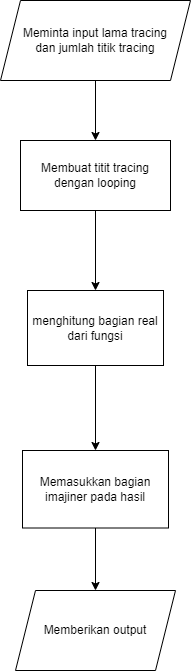

The diagram above was exported from draw.io. Its source (the exported page's mxGraphModel, read from the mxfile embedded in the PNG):
<mxGraphModel dx="868" dy="482" grid="1" gridSize="10" guides="1" tooltips="1" connect="1" arrows="1" fold="1" page="1" pageScale="1" pageWidth="827" pageHeight="1169" math="0" shadow="0">
  <root>
    <mxCell id="0" />
    <mxCell id="1" parent="0" />
    <mxCell id="dAtUiQ2MdRVWmnZ6Jykt-3" value="" style="edgeStyle=orthogonalEdgeStyle;rounded=0;orthogonalLoop=1;jettySize=auto;html=1;" edge="1" parent="1" source="dAtUiQ2MdRVWmnZ6Jykt-1">
      <mxGeometry relative="1" as="geometry">
        <mxPoint x="414" y="340" as="targetPoint" />
      </mxGeometry>
    </mxCell>
    <mxCell id="dAtUiQ2MdRVWmnZ6Jykt-1" value="Meminta input lama tracing&lt;br&gt;dan jumlah titik tracing" style="shape=parallelogram;perimeter=parallelogramPerimeter;whiteSpace=wrap;html=1;fixedSize=1;" vertex="1" parent="1">
      <mxGeometry x="319" y="200" width="190" height="80" as="geometry" />
    </mxCell>
    <mxCell id="dAtUiQ2MdRVWmnZ6Jykt-7" value="" style="edgeStyle=orthogonalEdgeStyle;rounded=0;orthogonalLoop=1;jettySize=auto;html=1;" edge="1" parent="1" source="dAtUiQ2MdRVWmnZ6Jykt-5" target="dAtUiQ2MdRVWmnZ6Jykt-6">
      <mxGeometry relative="1" as="geometry" />
    </mxCell>
    <mxCell id="dAtUiQ2MdRVWmnZ6Jykt-5" value="Membuat titit tracing dengan looping" style="rounded=0;whiteSpace=wrap;html=1;" vertex="1" parent="1">
      <mxGeometry x="339" y="340" width="150" height="70" as="geometry" />
    </mxCell>
    <mxCell id="dAtUiQ2MdRVWmnZ6Jykt-9" value="" style="edgeStyle=orthogonalEdgeStyle;rounded=0;orthogonalLoop=1;jettySize=auto;html=1;" edge="1" parent="1" source="dAtUiQ2MdRVWmnZ6Jykt-6" target="dAtUiQ2MdRVWmnZ6Jykt-8">
      <mxGeometry relative="1" as="geometry" />
    </mxCell>
    <mxCell id="dAtUiQ2MdRVWmnZ6Jykt-6" value="menghitung bagian real dari fungsi" style="whiteSpace=wrap;html=1;rounded=0;" vertex="1" parent="1">
      <mxGeometry x="346" y="490" width="136" height="75" as="geometry" />
    </mxCell>
    <mxCell id="dAtUiQ2MdRVWmnZ6Jykt-11" value="" style="edgeStyle=orthogonalEdgeStyle;rounded=0;orthogonalLoop=1;jettySize=auto;html=1;" edge="1" parent="1" source="dAtUiQ2MdRVWmnZ6Jykt-8" target="dAtUiQ2MdRVWmnZ6Jykt-10">
      <mxGeometry relative="1" as="geometry" />
    </mxCell>
    <mxCell id="dAtUiQ2MdRVWmnZ6Jykt-8" value="Memasukkan bagian imajiner pada hasil" style="whiteSpace=wrap;html=1;rounded=0;" vertex="1" parent="1">
      <mxGeometry x="341" y="650" width="146" height="77.5" as="geometry" />
    </mxCell>
    <mxCell id="dAtUiQ2MdRVWmnZ6Jykt-10" value="Memberikan output" style="shape=parallelogram;perimeter=parallelogramPerimeter;whiteSpace=wrap;html=1;fixedSize=1;" vertex="1" parent="1">
      <mxGeometry x="334" y="790" width="160" height="80" as="geometry" />
    </mxCell>
  </root>
</mxGraphModel>